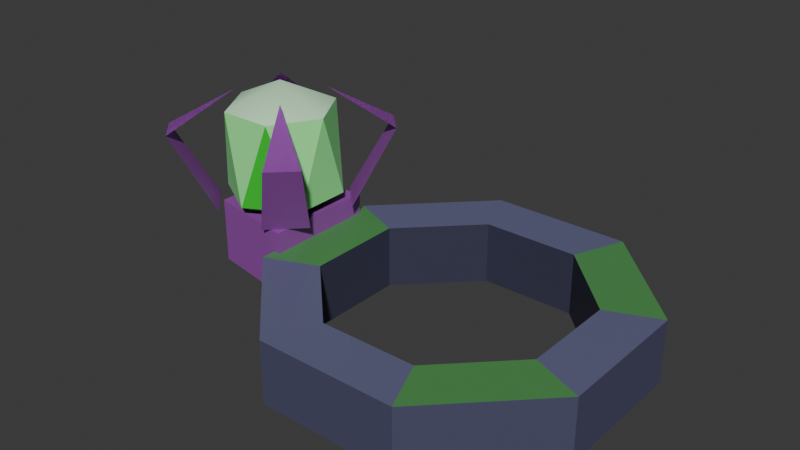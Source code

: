 # Source: poison_carapace_ring.blend  (saved by Blender 5.2.45; exported with 4.5.12 LTS)
import bpy
from mathutils import Matrix  # noqa: F401  (used for matrix-valued properties, if any)

bpy.ops.wm.read_factory_settings(use_empty=True)
scene = bpy.context.scene
scene.name = 'Scene'

# ---- collections
col_collection = bpy.data.collections.new('Collection'); scene.collection.children.link(col_collection)
col_carapacering = bpy.data.collections.new('CarapaceRing'); scene.collection.children.link(col_carapacering)

# ---- materials (node trees are filled in below, after node groups)
mat_rs_43278_0 = bpy.data.materials.new('rs_43278_0')
mat_rs_43278_0.diffuse_color = (0.0752, 0.07626, 0.1436, 1.0)
mat_rs_22040_0 = bpy.data.materials.new('rs_22040_0')
mat_rs_22040_0.diffuse_color = (0.08203, 0.293, 0.08533, 1.0)
mat_rs_43288_0 = bpy.data.materials.new('rs_43288_0')
mat_rs_43288_0.diffuse_color = (0.1289, 0.1307, 0.2461, 1.0)
mat_rs_43272_0 = bpy.data.materials.new('rs_43272_0')
mat_rs_43272_0.diffuse_color = (0.04297, 0.04358, 0.08203, 1.0)
mat_rs_51870_0 = bpy.data.materials.new('rs_51870_0')
mat_rs_51870_0.diffuse_color = (0.3099, 0.07324, 0.3955, 1.0)
mat_rs_22504_0 = bpy.data.materials.new('rs_22504_0')
mat_rs_22504_0.diffuse_color = (0.6367, 0.9883, 0.6422, 1.0)
mat_rs_22482_0 = bpy.data.materials.new('rs_22482_0')
mat_rs_22482_0.diffuse_color = (0.3037, 0.9775, 0.3142, 1.0)
mat_rs_22438_0 = bpy.data.materials.new('rs_22438_0')
mat_rs_22438_0.diffuse_color = (0.01855, 0.5752, 0.02725, 1.0)
mat_rs_51888_0 = bpy.data.materials.new('rs_51888_0')
mat_rs_51888_0.diffuse_color = (0.4958, 0.1172, 0.6328, 1.0)

# ---- material node trees
mat_rs_43278_0.use_nodes = True; mat_rs_43278_0.node_tree.nodes.clear()
_N = mat_rs_43278_0.node_tree.nodes; _L = mat_rs_43278_0.node_tree.links
n0 = _N.new('ShaderNodeBsdfPrincipled'); n0.name = 'Principled BSDF'; n0.location = (-200, 100)
n0.inputs[0].default_value = (0.0752, 0.07626, 0.1436, 1.0)
n0.inputs[10].default_value = 0.005
n1 = _N.new('ShaderNodeOutputMaterial'); n1.name = 'Material Output'; n1.location = (200, 100)
_L.new(n0.outputs[0], n1.inputs[0])
n1.is_active_output = True
mat_rs_22040_0.use_nodes = True; mat_rs_22040_0.node_tree.nodes.clear()
_N = mat_rs_22040_0.node_tree.nodes; _L = mat_rs_22040_0.node_tree.links
n0 = _N.new('ShaderNodeBsdfPrincipled'); n0.name = 'Principled BSDF'; n0.location = (-200, 100)
n0.inputs[0].default_value = (0.08203, 0.293, 0.08533, 1.0)
n0.inputs[10].default_value = 0.005
n1 = _N.new('ShaderNodeOutputMaterial'); n1.name = 'Material Output'; n1.location = (200, 100)
_L.new(n0.outputs[0], n1.inputs[0])
n1.is_active_output = True
mat_rs_43288_0.use_nodes = True; mat_rs_43288_0.node_tree.nodes.clear()
_N = mat_rs_43288_0.node_tree.nodes; _L = mat_rs_43288_0.node_tree.links
n0 = _N.new('ShaderNodeBsdfPrincipled'); n0.name = 'Principled BSDF'; n0.location = (-200, 100)
n0.inputs[0].default_value = (0.1289, 0.1307, 0.2461, 1.0)
n0.inputs[10].default_value = 0.005
n1 = _N.new('ShaderNodeOutputMaterial'); n1.name = 'Material Output'; n1.location = (200, 100)
_L.new(n0.outputs[0], n1.inputs[0])
n1.is_active_output = True
mat_rs_43272_0.use_nodes = True; mat_rs_43272_0.node_tree.nodes.clear()
_N = mat_rs_43272_0.node_tree.nodes; _L = mat_rs_43272_0.node_tree.links
n0 = _N.new('ShaderNodeBsdfPrincipled'); n0.name = 'Principled BSDF'; n0.location = (-200, 100)
n0.inputs[0].default_value = (0.04297, 0.04358, 0.08203, 1.0)
n0.inputs[10].default_value = 0.005
n1 = _N.new('ShaderNodeOutputMaterial'); n1.name = 'Material Output'; n1.location = (200, 100)
_L.new(n0.outputs[0], n1.inputs[0])
n1.is_active_output = True
mat_rs_51870_0.use_nodes = True; mat_rs_51870_0.node_tree.nodes.clear()
_N = mat_rs_51870_0.node_tree.nodes; _L = mat_rs_51870_0.node_tree.links
n0 = _N.new('ShaderNodeBsdfPrincipled'); n0.name = 'Principled BSDF'; n0.location = (-200, 100)
n0.inputs[0].default_value = (0.3099, 0.07324, 0.3955, 1.0)
n0.inputs[10].default_value = 0.005
n1 = _N.new('ShaderNodeOutputMaterial'); n1.name = 'Material Output'; n1.location = (200, 100)
_L.new(n0.outputs[0], n1.inputs[0])
n1.is_active_output = True
mat_rs_22504_0.use_nodes = True; mat_rs_22504_0.node_tree.nodes.clear()
_N = mat_rs_22504_0.node_tree.nodes; _L = mat_rs_22504_0.node_tree.links
n0 = _N.new('ShaderNodeBsdfPrincipled'); n0.name = 'Principled BSDF'; n0.location = (-200, 100)
n0.inputs[0].default_value = (0.6367, 0.9883, 0.6422, 1.0)
n0.inputs[10].default_value = 0.005
n1 = _N.new('ShaderNodeOutputMaterial'); n1.name = 'Material Output'; n1.location = (200, 100)
_L.new(n0.outputs[0], n1.inputs[0])
n1.is_active_output = True
mat_rs_22482_0.use_nodes = True; mat_rs_22482_0.node_tree.nodes.clear()
_N = mat_rs_22482_0.node_tree.nodes; _L = mat_rs_22482_0.node_tree.links
n0 = _N.new('ShaderNodeBsdfPrincipled'); n0.name = 'Principled BSDF'; n0.location = (-200, 100)
n0.inputs[0].default_value = (0.3037, 0.9775, 0.3142, 1.0)
n0.inputs[10].default_value = 0.005
n1 = _N.new('ShaderNodeOutputMaterial'); n1.name = 'Material Output'; n1.location = (200, 100)
_L.new(n0.outputs[0], n1.inputs[0])
n1.is_active_output = True
mat_rs_22438_0.use_nodes = True; mat_rs_22438_0.node_tree.nodes.clear()
_N = mat_rs_22438_0.node_tree.nodes; _L = mat_rs_22438_0.node_tree.links
n0 = _N.new('ShaderNodeBsdfPrincipled'); n0.name = 'Principled BSDF'; n0.location = (-200, 100)
n0.inputs[0].default_value = (0.01855, 0.5752, 0.02725, 1.0)
n0.inputs[10].default_value = 0.005
n1 = _N.new('ShaderNodeOutputMaterial'); n1.name = 'Material Output'; n1.location = (200, 100)
_L.new(n0.outputs[0], n1.inputs[0])
n1.is_active_output = True
mat_rs_51888_0.use_nodes = True; mat_rs_51888_0.node_tree.nodes.clear()
_N = mat_rs_51888_0.node_tree.nodes; _L = mat_rs_51888_0.node_tree.links
n0 = _N.new('ShaderNodeBsdfPrincipled'); n0.name = 'Principled BSDF'; n0.location = (-200, 100)
n0.inputs[0].default_value = (0.4958, 0.1172, 0.6328, 1.0)
n0.inputs[10].default_value = 0.005
n1 = _N.new('ShaderNodeOutputMaterial'); n1.name = 'Material Output'; n1.location = (200, 100)
_L.new(n0.outputs[0], n1.inputs[0])
n1.is_active_output = True

# ---- world
world_world = bpy.data.worlds.new('World'); scene.world = world_world
world_world.use_nodes = True; world_world.node_tree.nodes.clear()
_N = world_world.node_tree.nodes; _L = world_world.node_tree.links
n0 = _N.new('ShaderNodeOutputWorld'); n0.name = 'World Output'; n0.location = (200, 100)
n1 = _N.new('ShaderNodeBackground'); n1.name = 'Background'; n1.location = (-200, 100)
n1.inputs[0].default_value = (0.05088, 0.05088, 0.05088, 1.0)
_L.new(n1.outputs[0], n0.inputs[0])
n0.is_active_output = True
world_world.color = (0.05088, 0.05088, 0.05088)
world_world.sun_shadow_jitter_overblur = 0.0

# ---- meshes
me_hoop = bpy.data.meshes.new('Hoop')
me_hoop.from_pydata([(0.09383, 0.03887, 0.0), (0.03887, 0.09383, 0.0), (-0.03887, 0.09383, 0.0), (-0.09383, 0.03887, 0.0), (-0.09383, -0.03887, 0.0), (-0.03887, -0.09383, 0.0), (0.03887, -0.09383, 0.0), (0.09383, -0.03887, 0.0), (0.09383, 0.03887, 0.03516), (0.03887, 0.09383, 0.03516), (-0.03887, 0.09383, 0.03516), (-0.09383, 0.03887, 0.03516), (-0.09383, -0.03887, 0.03516), (-0.03887, -0.09383, 0.03516), (0.03887, -0.09383, 0.03516), (0.09383, -0.03887, 0.03516), (0.06496, 0.02691, 0.03516), (0.02691, 0.06496, 0.03516), (-0.02691, 0.06496, 0.03516), (-0.06496, 0.02691, 0.03516), (-0.06496, -0.02691, 0.03516), (-0.02691, -0.06496, 0.03516), (0.02691, -0.06496, 0.03516), (0.06496, -0.02691, 0.03516), (0.06496, 0.02691, 0.0), (0.02691, 0.06496, 0.0), (-0.02691, 0.06496, 0.0), (-0.06496, 0.02691, 0.0), (-0.06496, -0.02691, 0.0), (-0.02691, -0.06496, 0.0), (0.02691, -0.06496, 0.0), (0.06496, -0.02691, 0.0)], [], [(0, 1, 9, 8), (1, 2, 10, 9), (2, 3, 11, 10), (3, 4, 12, 11), (4, 5, 13, 12), (5, 6, 14, 13), (6, 7, 15, 14), (7, 0, 8, 15), (8, 9, 17, 16), (9, 10, 18, 17), (10, 11, 19, 18), (11, 12, 20, 19), (12, 13, 21, 20), (13, 14, 22, 21), (14, 15, 23, 22), (15, 8, 16, 23), (16, 17, 25, 24), (17, 18, 26, 25), (18, 19, 27, 26), (19, 20, 28, 27), (20, 21, 29, 28), (21, 22, 30, 29), (22, 23, 31, 30), (23, 16, 24, 31), (24, 25, 1, 0), (25, 26, 2, 1), (26, 27, 3, 2), (27, 28, 4, 3), (28, 29, 5, 4), (29, 30, 6, 5), (30, 31, 7, 6), (31, 24, 0, 7)])
me_hoop.polygons.foreach_set('use_smooth', [True] * 32)
me_hoop.polygons.foreach_set('material_index', [0, 0, 0, 0, 0, 0, 0, 0, 1, 2, 2, 1, 2, 2, 1, 2, 3, 3, 3, 3, 3, 3, 3, 3, 3, 3, 3, 3, 3, 3, 3, 3])
me_hoop.materials.append(mat_rs_43278_0)
me_hoop.materials.append(mat_rs_22040_0)
me_hoop.materials.append(mat_rs_43288_0)
me_hoop.materials.append(mat_rs_43272_0)
me_hoop.update()
me_bezel = bpy.data.meshes.new('Bezel')
me_bezel.from_pydata([(-0.08984, 0.03125, 0.01055), (-0.08984, -0.03125, 0.01055), (-0.1406, -0.02187, 0.01055), (-0.1406, 0.02187, 0.01055), (-0.08984, 0.03125, 0.04688), (-0.08984, -0.03125, 0.04688), (-0.1406, -0.02187, 0.04688), (-0.1406, 0.02187, 0.04688)], [], [(0, 4, 5, 1), (1, 5, 6, 2), (2, 6, 7, 3), (3, 7, 4, 0), (4, 7, 6, 5), (3, 0, 1, 2)])
me_bezel.polygons.foreach_set('use_smooth', [True] * 6)
me_bezel.materials.append(mat_rs_51870_0)
me_bezel.update()
me_gem = bpy.data.meshes.new('Gem')
me_gem.from_pydata([(-0.1152, 1.411e-17, 0.1152), (-0.08531, 1.411e-17, 0.1013), (-0.1003, 0.02591, 0.1013), (-0.1302, 0.02591, 0.1013), (-0.1452, 1.778e-17, 0.1013), (-0.1302, -0.02591, 0.1013), (-0.1003, -0.02591, 0.1013), (-0.08752, 0.016, 0.05377), (-0.1152, 0.032, 0.05377), (-0.1429, 0.016, 0.05377), (-0.1429, -0.016, 0.05377), (-0.1152, -0.032, 0.05377), (-0.08752, -0.016, 0.05377), (-0.1152, 1.411e-17, 0.03711)], [], [(0, 1, 2), (1, 7, 2), (2, 7, 8), (13, 8, 7), (0, 2, 3), (2, 8, 3), (3, 8, 9), (13, 9, 8), (0, 3, 4), (3, 9, 4), (4, 9, 10), (13, 10, 9), (0, 4, 5), (4, 10, 5), (5, 10, 11), (13, 11, 10), (0, 5, 6), (5, 11, 6), (6, 11, 12), (13, 12, 11), (0, 6, 1), (6, 12, 1), (1, 12, 7), (13, 7, 12)])
me_gem.polygons.foreach_set('use_smooth', [True] * 24)
me_gem.polygons.foreach_set('material_index', [0, 1, 2, 2, 0, 1, 1, 2, 0, 1, 2, 2, 0, 1, 1, 2, 0, 1, 2, 2, 0, 1, 1, 2])
me_gem.materials.append(mat_rs_22504_0)
me_gem.materials.append(mat_rs_22482_0)
me_gem.materials.append(mat_rs_22438_0)
me_gem.update()
me_legs = bpy.data.meshes.new('Legs')
me_legs.from_pydata([(-0.08154, 0.01602, 0.04688), (-0.09921, 0.0337, 0.04688), (-0.06662, 0.03536, 0.08984), (-0.07988, 0.04861, 0.08984), (-0.09837, 0.01687, 0.1108), (-0.1313, 0.0337, 0.04688), (-0.1489, 0.01602, 0.04688), (-0.1506, 0.04861, 0.08984), (-0.1638, 0.03536, 0.08984), (-0.1321, 0.01687, 0.1108), (-0.1489, -0.01602, 0.04688), (-0.1313, -0.0337, 0.04688), (-0.1638, -0.03536, 0.08984), (-0.1506, -0.04861, 0.08984), (-0.1321, -0.01687, 0.1108), (-0.09921, -0.0337, 0.04688), (-0.08154, -0.01602, 0.04688), (-0.07988, -0.04861, 0.08984), (-0.06662, -0.03536, 0.08984), (-0.09837, -0.01687, 0.1108)], [], [(0, 1, 3, 2), (2, 3, 1, 0), (2, 3, 4), (4, 3, 2), (5, 6, 8, 7), (7, 8, 6, 5), (7, 8, 9), (9, 8, 7), (10, 11, 13, 12), (12, 13, 11, 10), (12, 13, 14), (14, 13, 12), (15, 16, 18, 17), (17, 18, 16, 15), (17, 18, 19), (19, 18, 17)])
me_legs.polygons.foreach_set('use_smooth', [True] * 16)
me_legs.polygons.foreach_set('material_index', [0, 0, 1, 1, 0, 0, 1, 1, 0, 0, 1, 1, 0, 0, 1, 1])
me_legs.materials.append(mat_rs_51870_0)
me_legs.materials.append(mat_rs_51888_0)
me_legs.update()

# ---- objects
ob_hoop = bpy.data.objects.new('Hoop', me_hoop)
ob_bezel = bpy.data.objects.new('Bezel', me_bezel)
ob_gem = bpy.data.objects.new('Gem', me_gem)
ob_legs = bpy.data.objects.new('Legs', me_legs)

# ---- transforms, parenting, visibility, modifiers, constraints
ob_hoop.location = (0.0, 0.0, 0.0)
_m = ob_hoop.modifiers.new('HardEdges', 'EDGE_SPLIT')
ob_bezel.location = (0.0, 0.0, 0.0)
_m = ob_bezel.modifiers.new('HardEdges', 'EDGE_SPLIT')
ob_gem.location = (0.0, 0.0, 0.0)
_m = ob_gem.modifiers.new('HardEdges', 'EDGE_SPLIT')
ob_legs.location = (0.0, 0.0, 0.0)
_m = ob_legs.modifiers.new('HardEdges', 'EDGE_SPLIT')

# ---- collection membership
col_carapacering.objects.link(ob_hoop)
col_carapacering.objects.link(ob_bezel)
col_carapacering.objects.link(ob_gem)
col_carapacering.objects.link(ob_legs)

# ---- scene / render settings (as saved in the file)
scene.frame_start = 1; scene.frame_end = 250; scene.frame_set(1)
scene.render.engine = 'BLENDER_EEVEE_NEXT'
scene.render.bake_bias = 0.0
scene.render.bake_samples = 0
scene.render.compositor_device = 'GPU'
scene.eevee.use_volume_custom_range = False
scene.eevee.fast_gi_thickness_near = 0.1
scene.eevee.fast_gi_thickness_far = 0.0
scene.eevee.ray_tracing_options.screen_trace_thickness = 0.1
bpy.context.view_layer.update()

# ---- added for rendering (the .blend has no active camera and no usable light): camera, sun
cam_auto = bpy.data.cameras.new('AutoCamera')
cam_auto.lens = 50.0
cam_auto.sensor_width = 36.0
cam_auto.clip_end = 1000.0
ob_auto_camera = bpy.data.objects.new('AutoCamera', cam_auto)
scene.collection.objects.link(ob_auto_camera)
ob_auto_camera.location = (0.278608, -0.376339, 0.30851)
ob_auto_camera.rotation_euler = (1.09748, -7.21219e-08, 0.694738)
scene.camera = ob_auto_camera
light_auto_sun = bpy.data.lights.new('AutoSun', 'SUN')
light_auto_sun.energy = 3.0
light_auto_sun.angle = 0.0523599
ob_auto_sun = bpy.data.objects.new('AutoSun', light_auto_sun)
scene.collection.objects.link(ob_auto_sun)
ob_auto_sun.rotation_euler = (0.872665, 0.174533, 0.523599)
bpy.context.view_layer.update()
